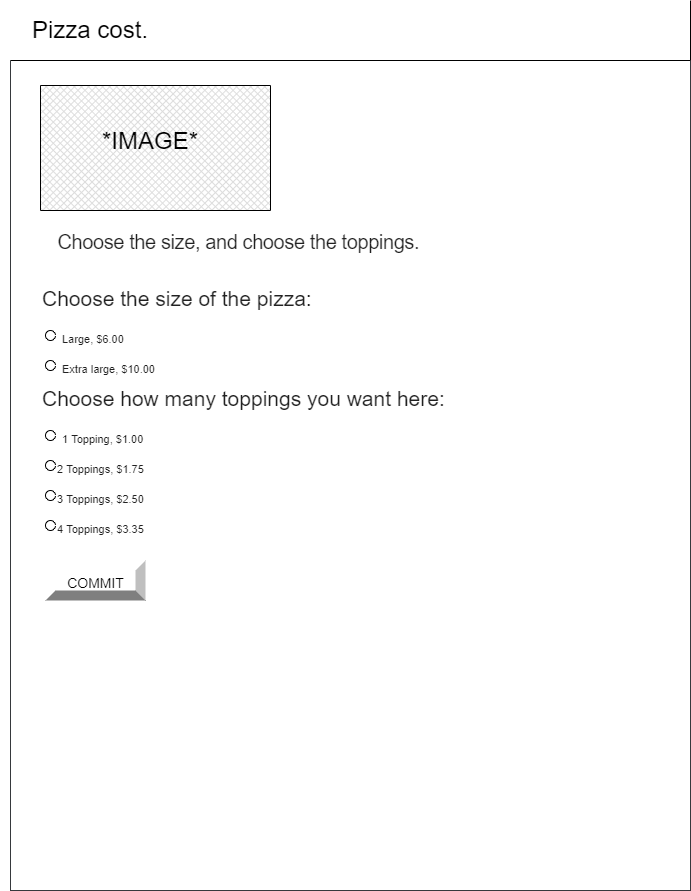

The diagram above was exported from draw.io. Its source (the exported page's mxGraphModel, read from the mxfile embedded in the PNG):
<mxGraphModel dx="2553" dy="1110" grid="1" gridSize="10" guides="1" tooltips="1" connect="1" arrows="1" fold="1" page="1" pageScale="1" pageWidth="850" pageHeight="1100" math="0" shadow="0">
  <root>
    <mxCell id="0" />
    <mxCell id="1" parent="0" />
    <mxCell id="2" value="" style="verticalLabelPosition=bottom;verticalAlign=top;html=1;shape=mxgraph.basic.rect;fillColor2=none;strokeWidth=1;size=20;indent=5;fillColor=#FFFFFF;strokeColor=#36393d;" vertex="1" parent="1">
      <mxGeometry x="90" y="140" width="680" height="830" as="geometry" />
    </mxCell>
    <mxCell id="3" value="&lt;p style=&quot;line-height: 1.2&quot;&gt;&lt;span style=&quot;font-size: 24px&quot;&gt;&amp;nbsp; &amp;nbsp;Pizza cost.&lt;/span&gt;&lt;/p&gt;" style="shape=partialRectangle;whiteSpace=wrap;html=1;top=0;left=0;fillColor=#FFFFFF;align=left;fontColor=#000000;strokeColor=#000000;" vertex="1" parent="1">
      <mxGeometry x="90" y="80" width="680" height="60" as="geometry" />
    </mxCell>
    <mxCell id="4" value="&lt;h1 style=&quot;padding: 0px ; line-height: 1.35 ; margin: 24px 0px 24px 40px ; letter-spacing: -0.02em ; font-weight: 400 ; font-size: 20px ; font-family: &amp;#34;roboto&amp;#34; , &amp;#34;helvetica&amp;#34; , &amp;#34;arial&amp;#34; , sans-serif ; color: rgba(0 , 0 , 0 , 0.87)&quot;&gt;&amp;nbsp; &amp;nbsp;Choose the size, and choose the toppings.&lt;/h1&gt;" style="text;whiteSpace=wrap;html=1;fontSize=24;" vertex="1" parent="1">
      <mxGeometry x="80" y="277.5" width="570" height="50" as="geometry" />
    </mxCell>
    <mxCell id="5" value="" style="verticalLabelPosition=bottom;verticalAlign=top;html=1;shape=mxgraph.basic.patternFillRect;fillStyle=diagGrid;step=5;fillStrokeWidth=0.2;fillStrokeColor=#dddddd;" vertex="1" parent="1">
      <mxGeometry x="120" y="165" width="230" height="125" as="geometry" />
    </mxCell>
    <mxCell id="6" value="&lt;font face=&quot;helvetica, arial, sans-serif&quot; color=&quot;#000000&quot;&gt;*IMAGE*&lt;/font&gt;" style="text;whiteSpace=wrap;html=1;fontSize=24;strokeWidth=22;" vertex="1" parent="1">
      <mxGeometry x="180" y="200" width="155" height="77.5" as="geometry" />
    </mxCell>
    <mxCell id="7" value="&lt;font style=&quot;font-size: 14px&quot; color=&quot;#000000&quot;&gt;COMMIT&lt;/font&gt;" style="labelPosition=center;verticalLabelPosition=middle;align=center;html=1;shape=mxgraph.basic.shaded_button;dx=10;fontSize=24;" vertex="1" parent="1">
      <mxGeometry x="125" y="640" width="100" height="40" as="geometry" />
    </mxCell>
    <mxCell id="10" value="&lt;p style=&quot;padding: 0px ; font-weight: 400 ; line-height: 24px ; font-size: 21px ; letter-spacing: normal ; margin: 0px 0px 16px ; color: rgba(0 , 0 , 0 , 0.87) ; font-family: &amp;#34;helvetica&amp;#34; , &amp;#34;arial&amp;#34; , sans-serif ; font-style: normal ; text-indent: 0px ; text-transform: none ; word-spacing: 0px&quot;&gt;Choose the size of the pizza:&lt;/p&gt;&lt;form action=&quot;https://evgeny-vovk.github.io/ICS2O-Unit5-08-HTML/&quot; style=&quot;color: rgba(0 , 0 , 0 , 0.87) ; font-family: &amp;#34;helvetica&amp;#34; , &amp;#34;arial&amp;#34; , sans-serif ; font-size: 14px ; font-style: normal ; font-weight: 400 ; letter-spacing: normal ; text-indent: 0px ; text-transform: none ; word-spacing: 0px&quot;&gt;&lt;div class=&quot;mdl-textfield mdl-js-textfield is-upgraded is-dirty&quot; style=&quot;position: relative ; font-size: 16px ; display: inline-block ; box-sizing: border-box ; width: 300px ; max-width: 100% ; margin: 0px ; padding: 20px 0px&quot;&gt;&lt;/div&gt;&lt;/form&gt;" style="text;whiteSpace=wrap;html=1;" vertex="1" parent="1">
      <mxGeometry x="120" y="360" width="270" height="30" as="geometry" />
    </mxCell>
    <mxCell id="11" value="&lt;p style=&quot;padding: 0px ; font-weight: 400 ; line-height: 24px ; font-size: 21px ; letter-spacing: normal ; margin: 0px 0px 16px ; color: rgba(0 , 0 , 0 , 0.87) ; font-family: &amp;#34;helvetica&amp;#34; , &amp;#34;arial&amp;#34; , sans-serif ; font-style: normal ; text-indent: 0px ; text-transform: none ; word-spacing: 0px&quot;&gt;Choose how many toppings you want here:&lt;/p&gt;" style="text;whiteSpace=wrap;html=1;" vertex="1" parent="1">
      <mxGeometry x="120" y="460" width="410" height="30" as="geometry" />
    </mxCell>
    <mxCell id="12" value="" style="verticalLabelPosition=bottom;verticalAlign=top;html=1;shape=mxgraph.basic.donut;dx=25;" vertex="1" parent="1">
      <mxGeometry x="125" y="410" width="10" height="10" as="geometry" />
    </mxCell>
    <mxCell id="13" value="" style="verticalLabelPosition=bottom;verticalAlign=top;html=1;shape=mxgraph.basic.donut;dx=25;" vertex="1" parent="1">
      <mxGeometry x="125" y="440" width="10" height="10" as="geometry" />
    </mxCell>
    <mxCell id="14" value="&lt;p style=&quot;padding: 0px ; font-weight: 400 ; line-height: 24px ; letter-spacing: normal ; margin: 0px 0px 16px ; color: rgba(0 , 0 , 0 , 0.87) ; font-family: &amp;#34;helvetica&amp;#34; , &amp;#34;arial&amp;#34; , sans-serif ; font-style: normal ; text-indent: 0px ; text-transform: none ; word-spacing: 0px&quot;&gt;&lt;font style=&quot;font-size: 11px&quot;&gt;Large, $6.00&lt;/font&gt;&lt;/p&gt;" style="text;whiteSpace=wrap;html=1;" vertex="1" parent="1">
      <mxGeometry x="140" y="400" width="70" height="30" as="geometry" />
    </mxCell>
    <mxCell id="15" value="&lt;p style=&quot;padding: 0px ; font-weight: 400 ; line-height: 24px ; letter-spacing: normal ; margin: 0px 0px 16px ; color: rgba(0 , 0 , 0 , 0.87) ; font-family: &amp;#34;helvetica&amp;#34; , &amp;#34;arial&amp;#34; , sans-serif ; font-style: normal ; text-indent: 0px ; text-transform: none ; word-spacing: 0px&quot;&gt;&lt;font style=&quot;font-size: 11px&quot;&gt;Extra large, $10.00&lt;/font&gt;&lt;/p&gt;" style="text;whiteSpace=wrap;html=1;" vertex="1" parent="1">
      <mxGeometry x="140" y="430" width="100" height="30" as="geometry" />
    </mxCell>
    <mxCell id="17" value="&lt;p style=&quot;padding: 0px ; font-weight: 400 ; line-height: 24px ; letter-spacing: normal ; margin: 0px 0px 16px ; color: rgba(0 , 0 , 0 , 0.87) ; font-family: &amp;#34;helvetica&amp;#34; , &amp;#34;arial&amp;#34; , sans-serif ; font-style: normal ; text-indent: 0px ; text-transform: none ; word-spacing: 0px&quot;&gt;&lt;font style=&quot;font-size: 11px&quot;&gt;1 Topping, $1.00&lt;/font&gt;&lt;/p&gt;" style="text;whiteSpace=wrap;html=1;" vertex="1" parent="1">
      <mxGeometry x="140" y="500" width="100" height="30" as="geometry" />
    </mxCell>
    <mxCell id="18" value="&lt;p style=&quot;padding: 0px ; font-weight: 400 ; line-height: 24px ; letter-spacing: normal ; margin: 0px 0px 16px ; color: rgba(0 , 0 , 0 , 0.87) ; font-family: &amp;#34;helvetica&amp;#34; , &amp;#34;arial&amp;#34; , sans-serif ; font-style: normal ; text-indent: 0px ; text-transform: none ; word-spacing: 0px&quot;&gt;&lt;font style=&quot;font-size: 11px&quot;&gt;2 Toppings, $1.75&lt;/font&gt;&lt;/p&gt;" style="text;whiteSpace=wrap;html=1;" vertex="1" parent="1">
      <mxGeometry x="135" y="530" width="100" height="30" as="geometry" />
    </mxCell>
    <mxCell id="20" value="&lt;p style=&quot;padding: 0px ; font-weight: 400 ; line-height: 24px ; letter-spacing: normal ; margin: 0px 0px 16px ; color: rgba(0 , 0 , 0 , 0.87) ; font-family: &amp;#34;helvetica&amp;#34; , &amp;#34;arial&amp;#34; , sans-serif ; font-style: normal ; text-indent: 0px ; text-transform: none ; word-spacing: 0px&quot;&gt;&lt;font style=&quot;font-size: 11px&quot;&gt;3 Toppings, $2.50&lt;/font&gt;&lt;/p&gt;" style="text;whiteSpace=wrap;html=1;" vertex="1" parent="1">
      <mxGeometry x="135" y="560" width="100" height="30" as="geometry" />
    </mxCell>
    <mxCell id="21" value="&lt;p style=&quot;padding: 0px ; font-weight: 400 ; line-height: 24px ; letter-spacing: normal ; margin: 0px 0px 16px ; color: rgba(0 , 0 , 0 , 0.87) ; font-family: &amp;#34;helvetica&amp;#34; , &amp;#34;arial&amp;#34; , sans-serif ; font-style: normal ; text-indent: 0px ; text-transform: none ; word-spacing: 0px&quot;&gt;&lt;font style=&quot;font-size: 11px&quot;&gt;4 Toppings, $3.35&lt;/font&gt;&lt;/p&gt;" style="text;whiteSpace=wrap;html=1;" vertex="1" parent="1">
      <mxGeometry x="135" y="590" width="100" height="30" as="geometry" />
    </mxCell>
    <mxCell id="22" value="" style="verticalLabelPosition=bottom;verticalAlign=top;html=1;shape=mxgraph.basic.donut;dx=25;" vertex="1" parent="1">
      <mxGeometry x="125" y="510" width="10" height="10" as="geometry" />
    </mxCell>
    <mxCell id="23" value="" style="verticalLabelPosition=bottom;verticalAlign=top;html=1;shape=mxgraph.basic.donut;dx=25;" vertex="1" parent="1">
      <mxGeometry x="125" y="540" width="10" height="10" as="geometry" />
    </mxCell>
    <mxCell id="24" value="" style="verticalLabelPosition=bottom;verticalAlign=top;html=1;shape=mxgraph.basic.donut;dx=25;" vertex="1" parent="1">
      <mxGeometry x="125" y="570" width="10" height="10" as="geometry" />
    </mxCell>
    <mxCell id="25" value="" style="verticalLabelPosition=bottom;verticalAlign=top;html=1;shape=mxgraph.basic.donut;dx=25;" vertex="1" parent="1">
      <mxGeometry x="125" y="600" width="10" height="10" as="geometry" />
    </mxCell>
  </root>
</mxGraphModel>